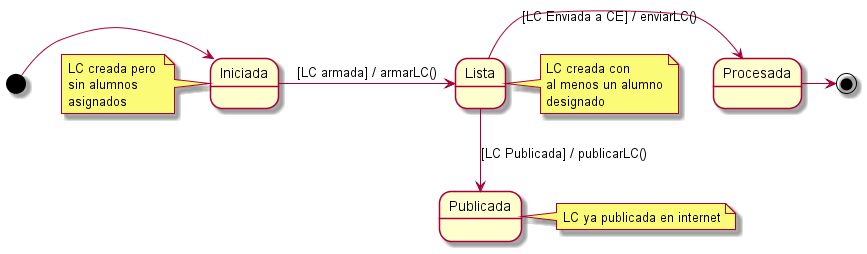

The diagram above was rendered by PlantUML. Its source (embedded in the PNG):
@startuml

[*] -> Iniciada
Iniciada -> Lista : [LC armada] / armarLC()
Lista -> Procesada: [LC Enviada a CE] / enviarLC()
Lista -down-> Publicada: [LC Publicada] / publicarLC()
Procesada -> [*]

note right of Publicada
LC ya publicada en internet
end note

note left of Iniciada
LC creada pero 
sin alumnos 
asignados
end note

note right of Lista
LC creada con
al menos un alumno
designado
end note

@enduml